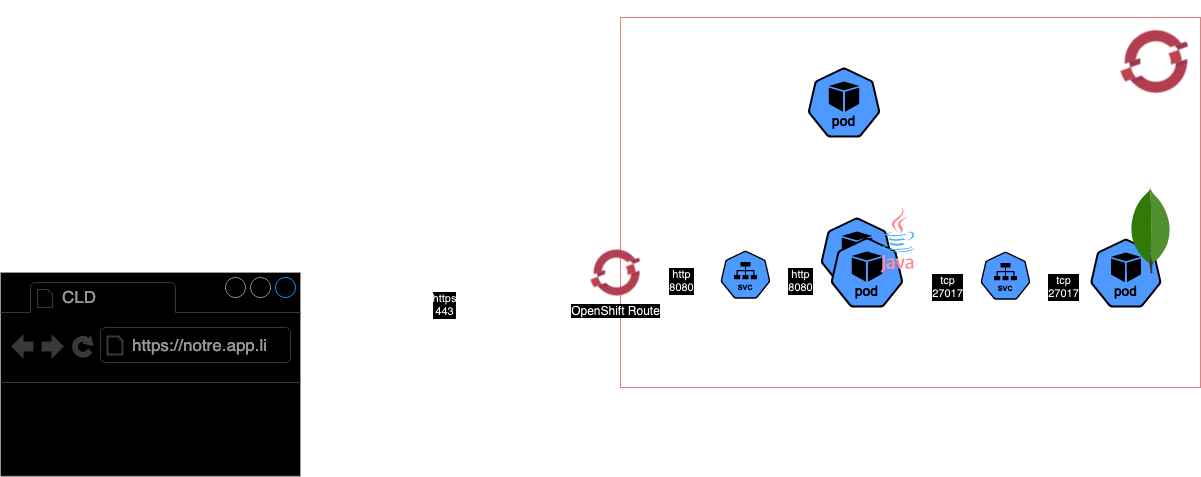

The diagram above was exported from draw.io. Its source (the exported page's mxGraphModel, read from the mxfile embedded in the PNG):
<mxGraphModel dx="1848" dy="1048" grid="1" gridSize="10" guides="1" tooltips="1" connect="1" arrows="1" fold="1" page="1" pageScale="1.5" pageWidth="1169" pageHeight="826" background="none" math="0" shadow="0">
  <root>
    <mxCell id="0" style=";html=1;" />
    <mxCell id="1" style=";html=1;" parent="0" />
    <mxCell id="bUOJ_VPWDClfyEDVL0uz-1" value="&lt;div&gt;RedHat OpenShift Container Platform&lt;/div&gt;" style="rounded=0;whiteSpace=wrap;html=1;labelPosition=center;verticalLabelPosition=top;align=center;verticalAlign=bottom;fillColor=none;strokeColor=#b85450;" parent="1" vertex="1">
      <mxGeometry x="800" y="520" width="580" height="370" as="geometry" />
    </mxCell>
    <mxCell id="bUOJ_VPWDClfyEDVL0uz-2" value="" style="image;aspect=fixed;html=1;points=[];align=center;fontSize=12;image=img/lib/azure2/containers/Azure_Red_Hat_OpenShift.svg;" parent="1" vertex="1">
      <mxGeometry x="1300" y="530" width="68" height="68" as="geometry" />
    </mxCell>
    <mxCell id="bUOJ_VPWDClfyEDVL0uz-3" value="" style="aspect=fixed;sketch=0;html=1;dashed=0;whitespace=wrap;verticalLabelPosition=bottom;verticalAlign=top;fillColor=#2875E2;strokeColor=#ffffff;points=[[0.005,0.63,0],[0.1,0.2,0],[0.9,0.2,0],[0.5,0,0],[0.995,0.63,0],[0.72,0.99,0],[0.5,1,0],[0.28,0.99,0]];shape=mxgraph.kubernetes.icon2;kubernetesLabel=1;prIcon=pod" parent="1" vertex="1">
      <mxGeometry x="987.08" y="570" width="72.92" height="70" as="geometry" />
    </mxCell>
    <mxCell id="bUOJ_VPWDClfyEDVL0uz-5" value="mongoDB-pod" style="aspect=fixed;sketch=0;html=1;dashed=0;whitespace=wrap;verticalLabelPosition=bottom;verticalAlign=top;fillColor=#2875E2;strokeColor=#ffffff;points=[[0.005,0.63,0],[0.1,0.2,0],[0.9,0.2,0],[0.5,0,0],[0.995,0.63,0],[0.72,0.99,0],[0.5,1,0],[0.28,0.99,0]];shape=mxgraph.kubernetes.icon2;kubernetesLabel=1;prIcon=pod" parent="1" vertex="1">
      <mxGeometry x="1269.58" y="741.25" width="71.61" height="68.75" as="geometry" />
    </mxCell>
    <mxCell id="bUOJ_VPWDClfyEDVL0uz-12" value="&lt;div&gt;app-svc&lt;/div&gt;" style="aspect=fixed;sketch=0;html=1;dashed=0;whitespace=wrap;verticalLabelPosition=bottom;verticalAlign=top;fillColor=#2875E2;strokeColor=#ffffff;points=[[0.005,0.63,0],[0.1,0.2,0],[0.9,0.2,0],[0.5,0,0],[0.995,0.63,0],[0.72,0.99,0],[0.5,1,0],[0.28,0.99,0]];shape=mxgraph.kubernetes.icon2;kubernetesLabel=1;prIcon=svc" parent="1" vertex="1">
      <mxGeometry x="900" y="753.2" width="50" height="48" as="geometry" />
    </mxCell>
    <mxCell id="bUOJ_VPWDClfyEDVL0uz-13" value="mongoDB-svc" style="aspect=fixed;sketch=0;html=1;dashed=0;whitespace=wrap;verticalLabelPosition=bottom;verticalAlign=top;fillColor=#2875E2;strokeColor=#ffffff;points=[[0.005,0.63,0],[0.1,0.2,0],[0.9,0.2,0],[0.5,0,0],[0.995,0.63,0],[0.72,0.99,0],[0.5,1,0],[0.28,0.99,0]];shape=mxgraph.kubernetes.icon2;kubernetesLabel=1;prIcon=svc" parent="1" vertex="1">
      <mxGeometry x="1160" y="754.2" width="50" height="48" as="geometry" />
    </mxCell>
    <mxCell id="bUOJ_VPWDClfyEDVL0uz-6" value="" style="dashed=0;outlineConnect=0;html=1;align=center;labelPosition=center;verticalLabelPosition=bottom;verticalAlign=top;shape=mxgraph.weblogos.mongodb" parent="1" vertex="1">
      <mxGeometry x="1309.58" y="690.0000000000001" width="41.2" height="86.2" as="geometry" />
    </mxCell>
    <mxCell id="bUOJ_VPWDClfyEDVL0uz-15" value="OpenShift Route" style="image;aspect=fixed;html=1;points=[];align=center;fontSize=12;image=img/lib/azure2/containers/Azure_Red_Hat_OpenShift.svg;" parent="1" vertex="1">
      <mxGeometry x="770" y="750" width="50" height="50" as="geometry" />
    </mxCell>
    <mxCell id="bUOJ_VPWDClfyEDVL0uz-17" value="Browser" style="strokeWidth=1;shadow=0;dashed=0;align=center;html=1;shape=mxgraph.mockup.containers.browserWindow;rSize=0;strokeColor=#666666;strokeColor2=#008cff;strokeColor3=#c4c4c4;mainText=,;recursiveResize=0;labelPosition=center;verticalLabelPosition=top;verticalAlign=bottom;" parent="1" vertex="1">
      <mxGeometry x="180" y="775" width="300" height="203.8" as="geometry" />
    </mxCell>
    <mxCell id="bUOJ_VPWDClfyEDVL0uz-18" value="CLD" style="strokeWidth=1;shadow=0;dashed=0;align=center;html=1;shape=mxgraph.mockup.containers.anchor;fontSize=17;fontColor=#666666;align=left;whiteSpace=wrap;" parent="bUOJ_VPWDClfyEDVL0uz-17" vertex="1">
      <mxGeometry x="60" y="12" width="100" height="26" as="geometry" />
    </mxCell>
    <mxCell id="bUOJ_VPWDClfyEDVL0uz-19" value="https://notre.app.li" style="strokeWidth=1;shadow=0;dashed=0;align=center;html=1;shape=mxgraph.mockup.containers.anchor;rSize=0;fontSize=17;fontColor=#666666;align=left;" parent="bUOJ_VPWDClfyEDVL0uz-17" vertex="1">
      <mxGeometry x="130" y="60" width="150" height="26" as="geometry" />
    </mxCell>
    <mxCell id="bUOJ_VPWDClfyEDVL0uz-23" value="https&lt;br&gt;443" style="endArrow=none;html=1;rounded=0;exitX=-0.04;exitY=0.476;exitDx=0;exitDy=0;exitPerimeter=0;" parent="1" source="bUOJ_VPWDClfyEDVL0uz-15" target="bUOJ_VPWDClfyEDVL0uz-17" edge="1">
      <mxGeometry width="50" height="50" relative="1" as="geometry">
        <mxPoint x="850" y="810" as="sourcePoint" />
        <mxPoint x="900" y="760" as="targetPoint" />
      </mxGeometry>
    </mxCell>
    <mxCell id="bUOJ_VPWDClfyEDVL0uz-24" value="http&lt;br&gt;8080" style="endArrow=none;html=1;rounded=0;exitX=0.005;exitY=0.63;exitDx=0;exitDy=0;exitPerimeter=0;entryX=1.04;entryY=0.676;entryDx=0;entryDy=0;entryPerimeter=0;" parent="1" source="bUOJ_VPWDClfyEDVL0uz-12" target="bUOJ_VPWDClfyEDVL0uz-15" edge="1">
      <mxGeometry width="50" height="50" relative="1" as="geometry">
        <mxPoint x="688" y="1049" as="sourcePoint" />
        <mxPoint x="330" y="960" as="targetPoint" />
      </mxGeometry>
    </mxCell>
    <mxCell id="bUOJ_VPWDClfyEDVL0uz-27" value="" style="endArrow=none;html=1;rounded=0;exitX=0.005;exitY=0.63;exitDx=0;exitDy=0;exitPerimeter=0;entryX=0.995;entryY=0.63;entryDx=0;entryDy=0;entryPerimeter=0;" parent="1" source="bUOJ_VPWDClfyEDVL0uz-13" target="bUOJ_VPWDClfyEDVL0uz-4" edge="1">
      <mxGeometry width="50" height="50" relative="1" as="geometry">
        <mxPoint x="1151" y="779.2" as="sourcePoint" />
        <mxPoint x="1073" y="781.2" as="targetPoint" />
      </mxGeometry>
    </mxCell>
    <mxCell id="bUOJ_VPWDClfyEDVL0uz-28" value="&lt;div&gt;tcp&lt;br&gt;27017&lt;/div&gt;" style="edgeLabel;html=1;align=center;verticalAlign=middle;resizable=0;points=[];" parent="bUOJ_VPWDClfyEDVL0uz-27" vertex="1" connectable="0">
      <mxGeometry x="-0.1178" y="5" relative="1" as="geometry">
        <mxPoint as="offset" />
      </mxGeometry>
    </mxCell>
    <mxCell id="bUOJ_VPWDClfyEDVL0uz-29" value="http&lt;br&gt;8080" style="endArrow=none;html=1;rounded=0;exitX=0.005;exitY=0.63;exitDx=0;exitDy=0;exitPerimeter=0;entryX=0.995;entryY=0.63;entryDx=0;entryDy=0;entryPerimeter=0;" parent="1" source="bUOJ_VPWDClfyEDVL0uz-4" target="bUOJ_VPWDClfyEDVL0uz-12" edge="1">
      <mxGeometry width="50" height="50" relative="1" as="geometry">
        <mxPoint x="998" y="850" as="sourcePoint" />
        <mxPoint x="920" y="852" as="targetPoint" />
      </mxGeometry>
    </mxCell>
    <mxCell id="bUOJ_VPWDClfyEDVL0uz-31" value="" style="endArrow=none;html=1;rounded=0;exitX=0.005;exitY=0.63;exitDx=0;exitDy=0;exitPerimeter=0;entryX=0.995;entryY=0.63;entryDx=0;entryDy=0;entryPerimeter=0;" parent="1" source="bUOJ_VPWDClfyEDVL0uz-5" target="bUOJ_VPWDClfyEDVL0uz-13" edge="1">
      <mxGeometry width="50" height="50" relative="1" as="geometry">
        <mxPoint x="1250" y="732" as="sourcePoint" />
        <mxPoint x="1162" y="730" as="targetPoint" />
      </mxGeometry>
    </mxCell>
    <mxCell id="bUOJ_VPWDClfyEDVL0uz-32" value="&lt;div&gt;tcp&lt;br&gt;27017&lt;/div&gt;" style="edgeLabel;html=1;align=center;verticalAlign=middle;resizable=0;points=[];" parent="bUOJ_VPWDClfyEDVL0uz-31" vertex="1" connectable="0">
      <mxGeometry x="-0.1178" y="5" relative="1" as="geometry">
        <mxPoint as="offset" />
      </mxGeometry>
    </mxCell>
    <mxCell id="bUOJ_VPWDClfyEDVL0uz-33" value="&lt;div&gt;&lt;br&gt;&lt;/div&gt;" style="aspect=fixed;sketch=0;html=1;dashed=0;whitespace=wrap;verticalLabelPosition=bottom;verticalAlign=top;fillColor=#2875E2;strokeColor=#ffffff;points=[[0.005,0.63,0],[0.1,0.2,0],[0.9,0.2,0],[0.5,0,0],[0.995,0.63,0],[0.72,0.99,0],[0.5,1,0],[0.28,0.99,0]];shape=mxgraph.kubernetes.icon2;kubernetesLabel=1;prIcon=pod" parent="1" vertex="1">
      <mxGeometry x="1000" y="720" width="72.91" height="70" as="geometry" />
    </mxCell>
    <mxCell id="bUOJ_VPWDClfyEDVL0uz-4" value="&lt;div&gt;app-pod(s)&lt;/div&gt;" style="aspect=fixed;sketch=0;html=1;dashed=0;whitespace=wrap;verticalLabelPosition=bottom;verticalAlign=top;fillColor=#2875E2;strokeColor=#ffffff;points=[[0.005,0.63,0],[0.1,0.2,0],[0.9,0.2,0],[0.5,0,0],[0.995,0.63,0],[0.72,0.99,0],[0.5,1,0],[0.28,0.99,0]];shape=mxgraph.kubernetes.icon2;kubernetesLabel=1;prIcon=pod" parent="1" vertex="1">
      <mxGeometry x="1010" y="740" width="72.91" height="70" as="geometry" />
    </mxCell>
    <mxCell id="bUOJ_VPWDClfyEDVL0uz-10" value="" style="dashed=0;outlineConnect=0;html=1;align=center;labelPosition=center;verticalLabelPosition=bottom;verticalAlign=top;shape=mxgraph.weblogos.java" parent="1" vertex="1">
      <mxGeometry x="1060" y="710" width="34.4" height="65" as="geometry" />
    </mxCell>
  </root>
</mxGraphModel>